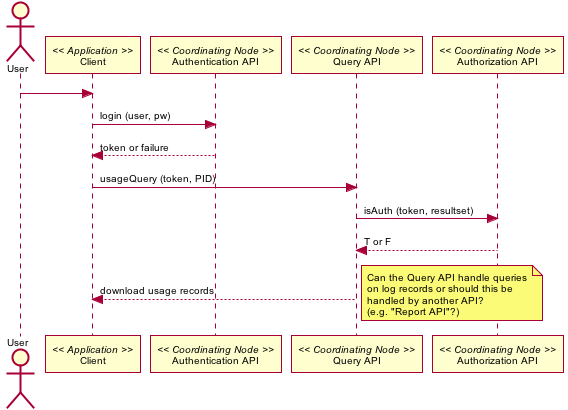

The diagram above was rendered by PlantUML. Its source (embedded in the PNG):
@startuml images/19_seq.png
skinparam activityFontColor black
skinparam activityFontSize 10
skinparam activityFontName arial
skinparam activityArrowFontColor black
skinparam activityArrowFontSize 10
skinparam activityArrowFontName arial
skinparam classArrowFontColor black
skinparam classArrowFontSize 10
skinparam classArrowFontName arial
skinparam classAttributeFontColor black
skinparam classAttributeFontSize 10
skinparam classAttributeFontName arial
skinparam classFontColor black
skinparam classFontSize 10
skinparam classFontName arial
skinparam componentFontColor black
skinparam componentFontSize 10
skinparam componentFontName arial
skinparam componentArrowFontColor black
skinparam componentArrowFontSize 10
skinparam componentArrowFontName arial
skinparam noteFontColor black
skinparam noteFontSize 10
skinparam noteFontName arial
skinparam packageFontColor black
skinparam packageFontSize 10
skinparam packageFontName arial
skinparam sequenceActorFontColor black
skinparam sequenceActorFontSize 10
skinparam sequenceActorFontName arial
skinparam sequenceArrowFontColor black
skinparam sequenceArrowFontSize 10
skinparam sequenceArrowFontName arial
skinparam sequenceGroupingFontColor black
skinparam sequenceGroupingFontSize 10
skinparam sequenceGroupingFontName arial
skinparam sequenceGroupingHeaderFontColor black
skinparam sequenceGroupingHeaderFontSize 10
skinparam sequenceGroupingHeaderFontName arial
skinparam sequenceParticipantFontColor black
skinparam sequenceParticipantFontSize 10
skinparam sequenceParticipantFontName arial
skinparam sequenceTitleFontColor black
skinparam sequenceTitleFontSize 10
skinparam sequenceTitleFontName arial
skinparam titleFontColor black
skinparam titleFontSize 10
skinparam titleFontName arial
skinparam usecaseFontColor black
skinparam usecaseFontSize 7
skinparam usecaseFontName arial
skinparam usecaseActorFontColor black
skinparam usecaseActorFontSize 7
skinparam usecaseActorFontName arial
skinparam usecaseArrowFontColor black
skinparam usecaseArrowFontSize 7
skinparam usecaseArrowFontName arial
actor User
participant "Client" as app_client << Application >>
User -> app_client
participant "Authentication API" as c_authenticate << Coordinating Node >>
app_client -> c_authenticate: login (user, pw)
app_client <-- c_authenticate: token or failure
participant "Query API" as c_query << Coordinating Node >>
app_client -> c_query: usageQuery (token, PID)
participant "Authorization API" as c_authorize << Coordinating Node >>
c_query -> c_authorize: isAuth (token, resultset)
c_query <-- c_authorize: T or F
app_client <-- c_query: download usage records
note right
Can the Query API handle queries
on log records or should this be
handled by another API?
(e.g. "Report API"?)
end note
@enduml